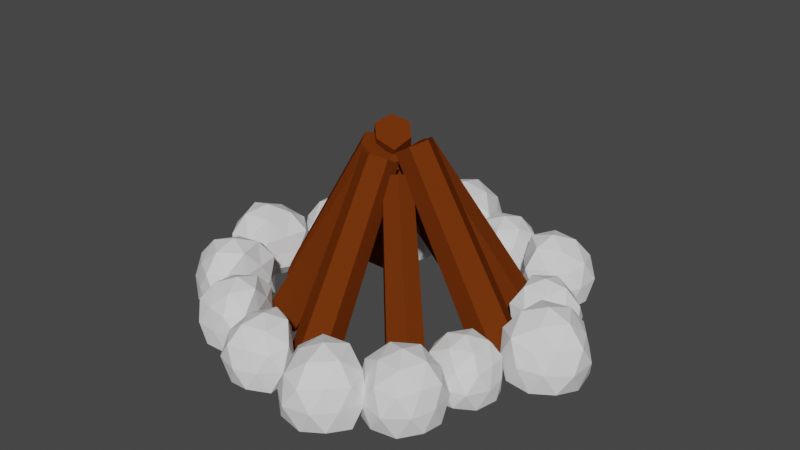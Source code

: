 # Source: lauzaviete.blend  (saved by Blender 3.6.11; exported with 4.5.12 LTS)
import bpy
from mathutils import Matrix  # noqa: F401  (used for matrix-valued properties, if any)

bpy.ops.wm.read_factory_settings(use_empty=True)
scene = bpy.context.scene
scene.name = 'Scene'

# ---- collections
col_collection = bpy.data.collections.new('Collection'); scene.collection.children.link(col_collection)

# ---- materials (node trees are filled in below, after node groups)
mat_material_003 = bpy.data.materials.new('Material.003')
mat_material_003.alpha_threshold = 0.0
mat_material_003.use_transparent_shadow = False
mat_material_003.diffuse_color = (0.1431, 0.03052, 0.00383, 1.0)
mat_material_003.specular_color = (0.5, 0.5, 0.5)
mat_material_003.roughness = 0.5
mat_material_003.specular_intensity = 1.0
mat_material_046 = bpy.data.materials.new('Material.046')
mat_material_046.alpha_threshold = 0.0
mat_material_046.use_transparent_shadow = False
mat_material_046.specular_color = (0.5, 0.5, 0.5)
mat_material_046.roughness = 0.5
mat_material_046.specular_intensity = 1.0

# ---- material node trees

# ---- world
world_world = bpy.data.worlds.new('World'); scene.world = world_world
world_world.use_nodes = True; world_world.node_tree.nodes.clear()
_N = world_world.node_tree.nodes; _L = world_world.node_tree.links
n0 = _N.new('ShaderNodeOutputWorld'); n0.name = 'World Output'; n0.location = (300, 300)
n1 = _N.new('ShaderNodeBackground'); n1.name = 'Background'; n1.location = (10, 300)
n1.inputs[0].default_value = (0.05088, 0.05088, 0.05088, 1.0)
_L.new(n1.outputs[0], n0.inputs[0])
n0.is_active_output = True
world_world.color = (0.05088, 0.05088, 0.05088)
world_world.use_sun_shadow = False
world_world.sun_shadow_jitter_overblur = 0.0

# ---- meshes
me_cylinder_003 = bpy.data.meshes.new('Cylinder.003')
me_cylinder_003.from_pydata([(5.518e-05, -1.604, -3.514), (5.518e-05, 3.89, -3.376), (0.419, 3.89, -3.134), (0.5378, -1.604, -3.203), (0.419, 3.89, -2.651), (0.5378, -1.604, -2.582), (5.418e-05, 3.712, -2.409), (5.418e-05, -1.604, -2.272), (-0.4189, 3.89, -2.651), (-0.5377, -1.604, -2.582), (-0.4189, 3.89, -3.134), (-0.5377, -1.604, -3.203)], [], [(0, 1, 2, 3), (3, 2, 4, 5), (5, 4, 6, 7), (7, 6, 8, 9), (9, 8, 10, 11), (11, 10, 1, 0), (0, 3, 5, 7, 9, 11), (8, 6, 4, 2, 1, 10)])
me_cylinder_003.polygons.foreach_set('use_smooth', [True] * 8)
_k = set([(0, 1), (0, 3), (0, 11), (1, 2), (1, 10), (2, 3), (2, 4), (3, 5), (4, 5), (4, 6), (5, 7), (6, 7), (6, 8), (7, 9), (8, 9), (8, 10), (9, 11), (10, 11)])
me_cylinder_003.attributes.new('sharp_edge', 'BOOLEAN', 'EDGE').data.foreach_set('value', [ (min(e.vertices), max(e.vertices)) in _k for e in me_cylinder_003.edges])
me_cylinder_003.materials.append(mat_material_003)
me_cylinder_003.use_remesh_preserve_volume = False
me_cylinder_003.use_remesh_preserve_attributes = False
me_cylinder_003.use_mirror_vertex_groups = False
me_cylinder_003.update()
me_cylinder_003.normals_split_custom_set([tuple(v) for v in zip(*[iter([0.4999, 0.02163, -0.8658, 0.4999, 0.02163, -0.8658, 0.4999, 0.02163, -0.8658, 0.4999, 0.02163, -0.8658, 0.9998, 0.02163, 0.0, 0.9998, 0.02163, 0.0, 0.9998, 0.02163, 0.0, 0.9998, 0.02163, 0.0, 0.4968, 0.02198, 0.8676, 0.4968, 0.02198, 0.8676, 0.4968, 0.02198, 0.8676, 0.4968, 0.02198, 0.8676, -0.4968, 0.02198, 0.8676, -0.4968, 0.02198, 0.8676, -0.4968, 0.02198, 0.8676, -0.4968, 0.02198, 0.8676, -0.9998, 0.02163, 0.0, -0.9998, 0.02163, 0.0, -0.9998, 0.02163, 0.0, -0.9998, 0.02163, 0.0, -0.4999, 0.02163, -0.8658, -0.4999, 0.02163, -0.8658, -0.4999, 0.02163, -0.8658, -0.4999, 0.02163, -0.8658, 0.0, -1.0, 0.0, 0.0, -1.0, 0.0, 0.0, -1.0, 0.0, 0.0, -1.0, 0.0, 0.0, -1.0, 0.0, 0.0, -1.0, 0.0, -1.46e-07, 0.9926, 0.1212, -1.46e-07, 0.9926, 0.1212, -1.46e-07, 0.9926, 0.1212, -1.46e-07, 0.9926, 0.1212, -1.46e-07, 0.9926, 0.1212, -1.46e-07, 0.9926, 0.1212])] * 3)])
me_icosphere_002 = bpy.data.meshes.new('Icosphere.002')
me_icosphere_002.from_pydata([(0.4685, 3.645, -0.1274), (1.202, 3.101, 0.03682), (0.3047, 3.018, 0.139), (-0.2759, 3.646, 0.1034), (0.2036, 4.472, 0.03998), (1.202, 4.153, 0.03682), (0.75, 2.797, 0.9217), (-0.0175, 3.282, 0.8156), (-0.2111, 4.132, 0.9118), (0.7507, 4.468, 0.9258), (1.226, 3.627, 0.858), (0.478, 3.627, 1.484), (0.3918, 3.272, -0.1522), (0.771, 3.418, -0.03859), (0.7392, 2.826, -0.03728), (1.31, 3.628, -0.02865), (0.8095, 3.883, -0.115), (0.08618, 3.659, -0.1593), (0.01744, 3.307, 0.1011), (0.3564, 4.014, -0.1113), (-0.2102, 4.127, -0.04169), (0.7409, 4.436, -0.0417), (1.329, 3.354, 0.485), (1.338, 3.907, 0.485), (0.5007, 2.856, 0.4874), (1.03, 2.883, 0.4838), (-0.2252, 3.426, 0.486), (0.1539, 3.163, 0.4898), (-0.04121, 4.346, 0.4845), (-0.4212, 3.924, 0.4845), (1.066, 4.436, 0.484), (0.4781, 4.576, 0.4842), (1.154, 3.136, 1.001), (0.2958, 3.011, 0.904), (-0.3028, 3.633, 0.9702), (0.245, 4.344, 0.9501), (1.121, 4.094, 0.975), (0.6405, 3.127, 1.335), (0.9656, 3.627, 1.273), (0.05271, 3.318, 1.335), (0.05271, 3.936, 1.335), (0.6405, 4.127, 1.335)], [], [(0, 13, 12), (1, 13, 15), (0, 12, 17), (0, 17, 19), (0, 19, 16), (1, 15, 22), (2, 14, 24), (3, 18, 26), (4, 20, 28), (5, 21, 30), (1, 22, 25), (2, 24, 27), (3, 26, 29), (4, 28, 31), (5, 30, 23), (6, 32, 37), (7, 33, 39), (8, 34, 40), (9, 35, 41), (10, 36, 38), (38, 41, 11), (38, 36, 41), (36, 9, 41), (41, 40, 11), (41, 35, 40), (35, 8, 40), (40, 39, 11), (40, 34, 39), (34, 7, 39), (39, 37, 11), (39, 33, 37), (33, 6, 37), (37, 38, 11), (37, 32, 38), (32, 10, 38), (23, 36, 10), (23, 30, 36), (30, 9, 36), (31, 35, 9), (31, 28, 35), (28, 8, 35), (29, 34, 8), (29, 26, 34), (26, 7, 34), (27, 33, 7), (27, 24, 33), (24, 6, 33), (25, 32, 6), (25, 22, 32), (22, 10, 32), (30, 31, 9), (30, 21, 31), (21, 4, 31), (28, 29, 8), (28, 20, 29), (20, 3, 29), (26, 27, 7), (26, 18, 27), (18, 2, 27), (24, 25, 6), (24, 14, 25), (14, 1, 25), (22, 23, 10), (22, 15, 23), (15, 5, 23), (16, 21, 5), (16, 19, 21), (19, 4, 21), (19, 20, 4), (19, 17, 20), (17, 3, 20), (17, 18, 3), (17, 12, 18), (12, 2, 18), (15, 16, 5), (15, 13, 16), (13, 0, 16), (12, 14, 2), (12, 13, 14), (13, 1, 14)])
_uv = me_icosphere_002.uv_layers.new(name='UVMap')
_uv.uv.foreach_set('vector', [0.1818, 0.0, 0.2273, 0.07873, 0.1364, 0.07873, 0.2727, 0.1575, 0.3182, 0.07873, 0.3636, 0.1575, 0.9091, 0.0, 0.9545, 0.07873, 0.8636, 0.07873, 0.7273, 0.0, 0.7727, 0.07873, 0.6818, 0.07873, 0.5455, 0.0, 0.5909, 0.07873, 0.5, 0.07873, 0.2727, 0.1575, 0.3636, 0.1575, 0.3182, 0.2362, 0.09091, 0.1575, 0.1818, 0.1575, 0.1364, 0.2362, 0.8182, 0.1575, 0.9091, 0.1575, 0.8636, 0.2362, 0.6364, 0.1575, 0.7273, 0.1575, 0.6818, 0.2362, 0.4545, 0.1575, 0.5455, 0.1575, 0.5, 0.2362, 0.2727, 0.1575, 0.3182, 0.2362, 0.2273, 0.2362, 0.09091, 0.1575, 0.1364, 0.2362, 0.04546, 0.2362, 0.8182, 0.1575, 0.8636, 0.2362, 0.7727, 0.2362, 0.6364, 0.1575, 0.6818, 0.2362, 0.5909, 0.2362, 0.4545, 0.1575, 0.5, 0.2362, 0.4091, 0.2362, 0.1818, 0.3149, 0.2727, 0.3149, 0.2273, 0.3937, 0.0, 0.3149, 0.09091, 0.3149, 0.04546, 0.3937, 0.7273, 0.3149, 0.8182, 0.3149, 0.7727, 0.3937, 0.5455, 0.3149, 0.6364, 0.3149, 0.5909, 0.3937, 0.3636, 0.3149, 0.4545, 0.3149, 0.4091, 0.3937, 0.4091, 0.3937, 0.5, 0.3937, 0.4545, 0.4724, 0.4091, 0.3937, 0.4545, 0.3149, 0.5, 0.3937, 0.4545, 0.3149, 0.5455, 0.3149, 0.5, 0.3937, 0.5909, 0.3937, 0.6818, 0.3937, 0.6364, 0.4724, 0.5909, 0.3937, 0.6364, 0.3149, 0.6818, 0.3937, 0.6364, 0.3149, 0.7273, 0.3149, 0.6818, 0.3937, 0.7727, 0.3937, 0.8636, 0.3937, 0.8182, 0.4724, 0.7727, 0.3937, 0.8182, 0.3149, 0.8636, 0.3937, 0.8182, 0.3149, 0.9091, 0.3149, 0.8636, 0.3937, 0.04546, 0.3937, 0.1364, 0.3937, 0.09091, 0.4724, 0.04546, 0.3937, 0.09091, 0.3149, 0.1364, 0.3937, 0.09091, 0.3149, 0.1818, 0.3149, 0.1364, 0.3937, 0.2273, 0.3937, 0.3182, 0.3937, 0.2727, 0.4724, 0.2273, 0.3937, 0.2727, 0.3149, 0.3182, 0.3937, 0.2727, 0.3149, 0.3636, 0.3149, 0.3182, 0.3937, 0.4091, 0.2362, 0.4545, 0.3149, 0.3636, 0.3149, 0.4091, 0.2362, 0.5, 0.2362, 0.4545, 0.3149, 0.5, 0.2362, 0.5455, 0.3149, 0.4545, 0.3149, 0.5909, 0.2362, 0.6364, 0.3149, 0.5455, 0.3149, 0.5909, 0.2362, 0.6818, 0.2362, 0.6364, 0.3149, 0.6818, 0.2362, 0.7273, 0.3149, 0.6364, 0.3149, 0.7727, 0.2362, 0.8182, 0.3149, 0.7273, 0.3149, 0.7727, 0.2362, 0.8636, 0.2362, 0.8182, 0.3149, 0.8636, 0.2362, 0.9091, 0.3149, 0.8182, 0.3149, 0.04546, 0.2362, 0.09091, 0.3149, 0.0, 0.3149, 0.04546, 0.2362, 0.1364, 0.2362, 0.09091, 0.3149, 0.1364, 0.2362, 0.1818, 0.3149, 0.09091, 0.3149, 0.2273, 0.2362, 0.2727, 0.3149, 0.1818, 0.3149, 0.2273, 0.2362, 0.3182, 0.2362, 0.2727, 0.3149, 0.3182, 0.2362, 0.3636, 0.3149, 0.2727, 0.3149, 0.5, 0.2362, 0.5909, 0.2362, 0.5455, 0.3149, 0.5, 0.2362, 0.5455, 0.1575, 0.5909, 0.2362, 0.5455, 0.1575, 0.6364, 0.1575, 0.5909, 0.2362, 0.6818, 0.2362, 0.7727, 0.2362, 0.7273, 0.3149, 0.6818, 0.2362, 0.7273, 0.1575, 0.7727, 0.2362, 0.7273, 0.1575, 0.8182, 0.1575, 0.7727, 0.2362, 0.8636, 0.2362, 0.9545, 0.2362, 0.9091, 0.3149, 0.8636, 0.2362, 0.9091, 0.1575, 0.9545, 0.2362, 0.9091, 0.1575, 1.0, 0.1575, 0.9545, 0.2362, 0.1364, 0.2362, 0.2273, 0.2362, 0.1818, 0.3149, 0.1364, 0.2362, 0.1818, 0.1575, 0.2273, 0.2362, 0.1818, 0.1575, 0.2727, 0.1575, 0.2273, 0.2362, 0.3182, 0.2362, 0.4091, 0.2362, 0.3636, 0.3149, 0.3182, 0.2362, 0.3636, 0.1575, 0.4091, 0.2362, 0.3636, 0.1575, 0.4545, 0.1575, 0.4091, 0.2362, 0.5, 0.07873, 0.5455, 0.1575, 0.4545, 0.1575, 0.5, 0.07873, 0.5909, 0.07873, 0.5455, 0.1575, 0.5909, 0.07873, 0.6364, 0.1575, 0.5455, 0.1575, 0.6818, 0.07873, 0.7273, 0.1575, 0.6364, 0.1575, 0.6818, 0.07873, 0.7727, 0.07873, 0.7273, 0.1575, 0.7727, 0.07873, 0.8182, 0.1575, 0.7273, 0.1575, 0.8636, 0.07873, 0.9091, 0.1575, 0.8182, 0.1575, 0.8636, 0.07873, 0.9545, 0.07873, 0.9091, 0.1575, 0.9545, 0.07873, 1.0, 0.1575, 0.9091, 0.1575, 0.3636, 0.1575, 0.4091, 0.07873, 0.4545, 0.1575, 0.3636, 0.1575, 0.3182, 0.07873, 0.4091, 0.07873, 0.3182, 0.07873, 0.3636, 0.0, 0.4091, 0.07873, 0.1364, 0.07873, 0.1818, 0.1575, 0.09091, 0.1575, 0.1364, 0.07873, 0.2273, 0.07873, 0.1818, 0.1575, 0.2273, 0.07873, 0.2727, 0.1575, 0.1818, 0.1575])
me_icosphere_002.materials.append(mat_material_046)
me_icosphere_002.update()

# ---- objects
ob_cylinder_004 = bpy.data.objects.new('Cylinder.004', me_cylinder_003)
ob_cylinder_005 = bpy.data.objects.new('Cylinder.005', me_cylinder_003)
ob_cylinder_006 = bpy.data.objects.new('Cylinder.006', me_cylinder_003)
ob_cylinder_001 = bpy.data.objects.new('Cylinder.001', me_cylinder_003)
ob_cylinder_002 = bpy.data.objects.new('Cylinder.002', me_cylinder_003)
ob_cylinder_003 = bpy.data.objects.new('Cylinder.003', me_cylinder_003)
ob_cylinder_007 = bpy.data.objects.new('Cylinder.007', me_cylinder_003)
ob_cylinder_008 = bpy.data.objects.new('Cylinder.008', me_cylinder_003)
ob_icosphere_002 = bpy.data.objects.new('Icosphere.002', me_icosphere_002)
ob_icosphere_001 = bpy.data.objects.new('Icosphere.001', me_icosphere_002)
ob_icosphere_003 = bpy.data.objects.new('Icosphere.003', me_icosphere_002)
ob_icosphere_004 = bpy.data.objects.new('Icosphere.004', me_icosphere_002)
ob_icosphere_005 = bpy.data.objects.new('Icosphere.005', me_icosphere_002)
ob_icosphere_006 = bpy.data.objects.new('Icosphere.006', me_icosphere_002)
ob_icosphere_007 = bpy.data.objects.new('Icosphere.007', me_icosphere_002)
ob_icosphere_008 = bpy.data.objects.new('Icosphere.008', me_icosphere_002)
ob_icosphere_009 = bpy.data.objects.new('Icosphere.009', me_icosphere_002)
ob_icosphere_010 = bpy.data.objects.new('Icosphere.010', me_icosphere_002)
ob_icosphere_011 = bpy.data.objects.new('Icosphere.011', me_icosphere_002)
ob_icosphere_012 = bpy.data.objects.new('Icosphere.012', me_icosphere_002)
ob_icosphere_013 = bpy.data.objects.new('Icosphere.013', me_icosphere_002)
ob_icosphere_014 = bpy.data.objects.new('Icosphere.014', me_icosphere_002)

# ---- transforms, parenting, visibility, modifiers, constraints
ob_cylinder_004.location = (-5.96e-08, 3.553e-15, 0.0)
ob_cylinder_004.rotation_euler = (2.094, 1.355e-16, -0.7854)
ob_cylinder_004.scale = (0.2476, 0.2476, 0.2476)
ob_cylinder_004.lineart.crease_threshold = 0.0
ob_cylinder_005.location = (-5.96e-08, 3.553e-15, 0.0)
ob_cylinder_005.rotation_euler = (2.094, 1.355e-16, 0.7854)
ob_cylinder_005.scale = (0.2635, 0.2635, 0.2635)
ob_cylinder_005.lineart.crease_threshold = 0.0
ob_cylinder_006.location = (-5.96e-08, 3.553e-15, 0.0)
ob_cylinder_006.rotation_euler = (2.094, 1.355e-16, 2.356)
ob_cylinder_006.scale = (0.2228, 0.2228, 0.2228)
ob_cylinder_006.lineart.crease_threshold = 0.0
ob_cylinder_001.location = (-5.96e-08, 3.553e-15, 0.0)
ob_cylinder_001.rotation_euler = (2.094, 1.355e-16, -2.356)
ob_cylinder_001.scale = (0.2228, 0.2228, 0.2228)
ob_cylinder_001.lineart.crease_threshold = 0.0
ob_cylinder_002.location = (-5.96e-08, 3.553e-15, 0.0)
ob_cylinder_002.rotation_euler = (2.214, -0.01052, 0.07789)
ob_cylinder_002.scale = (0.2228, 0.2228, 0.2228)
ob_cylinder_002.lineart.crease_threshold = 0.0
ob_cylinder_003.location = (-5.96e-08, 3.553e-15, 0.0)
ob_cylinder_003.rotation_euler = (2.094, 1.355e-16, 1.571)
ob_cylinder_003.scale = (0.2476, 0.2476, 0.2476)
ob_cylinder_003.lineart.crease_threshold = 0.0
ob_cylinder_007.location = (-5.96e-08, 3.553e-15, 0.0)
ob_cylinder_007.rotation_euler = (2.094, 1.355e-16, 3.142)
ob_cylinder_007.scale = (0.2476, 0.2476, 0.2476)
ob_cylinder_007.lineart.crease_threshold = 0.0
ob_cylinder_008.location = (-5.96e-08, 3.553e-15, 0.0)
ob_cylinder_008.rotation_euler = (2.094, 1.355e-16, -1.571)
ob_cylinder_008.scale = (0.2636, 0.2636, 0.2636)
ob_cylinder_008.lineart.crease_threshold = 0.0
ob_icosphere_002.location = (0.0, 5.96e-08, -1.49e-08)
ob_icosphere_002.rotation_euler = (0.0, -0.0, -0.4762)
ob_icosphere_002.scale = (0.3011, 0.3011, 0.3011)
ob_icosphere_001.location = (0.0, 5.96e-08, -1.49e-08)
ob_icosphere_001.rotation_euler = (0.0, -0.0, 0.379)
ob_icosphere_001.scale = (0.3252, 0.3252, 0.3252)
ob_icosphere_003.location = (0.0, 0.0, 0.0)
ob_icosphere_003.rotation_euler = (0.0, -0.0, 0.7281)
ob_icosphere_003.scale = (0.2673, 0.2673, 0.2673)
ob_icosphere_004.location = (0.0, 5.96e-08, -1.49e-08)
ob_icosphere_004.rotation_euler = (0.0, -0.0, 1.234)
ob_icosphere_004.scale = (0.2803, 0.2803, 0.2803)
ob_icosphere_005.location = (0.0, 5.96e-08, -1.49e-08)
ob_icosphere_005.rotation_euler = (0.0, -0.0, 1.723)
ob_icosphere_005.scale = (0.3159, 0.3159, 0.3159)
ob_icosphere_006.location = (0.0, 5.96e-08, -1.49e-08)
ob_icosphere_006.rotation_euler = (0.0, -0.0, 2.177)
ob_icosphere_006.scale = (0.3027, 0.3027, 0.3027)
ob_icosphere_007.location = (0.0, 5.96e-08, -1.49e-08)
ob_icosphere_007.rotation_euler = (0.0, -0.0, 2.613)
ob_icosphere_007.scale = (0.2802, 0.2802, 0.2802)
ob_icosphere_008.location = (0.0, 5.96e-08, -1.49e-08)
ob_icosphere_008.rotation_euler = (0.0, -0.0, 3.084)
ob_icosphere_008.scale = (0.2782, 0.2782, 0.2782)
ob_icosphere_009.location = (0.0, 5.96e-08, -1.49e-08)
ob_icosphere_009.rotation_euler = (0.0, -0.0, 3.59)
ob_icosphere_009.scale = (0.302, 0.302, 0.302)
ob_icosphere_010.location = (0.0, 5.96e-08, -1.49e-08)
ob_icosphere_010.rotation_euler = (0.0, -0.0, 4.009)
ob_icosphere_010.scale = (0.2917, 0.2917, 0.2917)
ob_icosphere_011.location = (0.0, 5.96e-08, -1.49e-08)
ob_icosphere_011.rotation_euler = (0.0, -0.0, 4.428)
ob_icosphere_011.scale = (0.2565, 0.2565, 0.2565)
ob_icosphere_012.location = (0.0, 5.96e-08, -1.49e-08)
ob_icosphere_012.rotation_euler = (0.0, -0.0, 4.917)
ob_icosphere_012.scale = (0.309, 0.309, 0.309)
ob_icosphere_013.location = (0.0, 5.96e-08, -1.49e-08)
ob_icosphere_013.rotation_euler = (0.0, -0.0, 5.318)
ob_icosphere_013.scale = (0.2673, 0.2673, 0.2673)
ob_icosphere_014.location = (0.0, 5.96e-08, -1.49e-08)
ob_icosphere_014.rotation_euler = (0.0, -0.0, -0.03984)
ob_icosphere_014.scale = (0.2751, 0.2751, 0.2751)

# ---- collection membership
col_collection.objects.link(ob_cylinder_004)
col_collection.objects.link(ob_cylinder_005)
col_collection.objects.link(ob_cylinder_006)
col_collection.objects.link(ob_cylinder_001)
col_collection.objects.link(ob_cylinder_002)
col_collection.objects.link(ob_cylinder_003)
col_collection.objects.link(ob_cylinder_007)
col_collection.objects.link(ob_cylinder_008)
col_collection.objects.link(ob_icosphere_002)
col_collection.objects.link(ob_icosphere_001)
col_collection.objects.link(ob_icosphere_003)
col_collection.objects.link(ob_icosphere_004)
col_collection.objects.link(ob_icosphere_005)
col_collection.objects.link(ob_icosphere_006)
col_collection.objects.link(ob_icosphere_007)
col_collection.objects.link(ob_icosphere_008)
col_collection.objects.link(ob_icosphere_009)
col_collection.objects.link(ob_icosphere_010)
col_collection.objects.link(ob_icosphere_011)
col_collection.objects.link(ob_icosphere_012)
col_collection.objects.link(ob_icosphere_013)
col_collection.objects.link(ob_icosphere_014)

# ---- scene / render settings (as saved in the file)
scene.frame_start = 1; scene.frame_end = 250; scene.frame_set(1)
scene.render.engine = 'BLENDER_EEVEE_NEXT'
scene.cycles.sampling_pattern = 'TABULATED_SOBOL'
scene.view_settings.view_transform = 'Filmic'
bpy.context.view_layer.update()

# ---- added for rendering (the .blend has no active camera and no usable light): camera, sun
cam_auto = bpy.data.cameras.new('AutoCamera')
cam_auto.lens = 50.0
cam_auto.sensor_width = 36.0
cam_auto.clip_end = 1000.0
ob_auto_camera = bpy.data.objects.new('AutoCamera', cam_auto)
scene.collection.objects.link(ob_auto_camera)
ob_auto_camera.location = (4.07982, -4.84889, 3.91588)
ob_auto_camera.rotation_euler = (1.09748, -7.21219e-08, 0.694738)
scene.camera = ob_auto_camera
light_auto_sun = bpy.data.lights.new('AutoSun', 'SUN')
light_auto_sun.energy = 3.0
light_auto_sun.angle = 0.0523599
ob_auto_sun = bpy.data.objects.new('AutoSun', light_auto_sun)
scene.collection.objects.link(ob_auto_sun)
ob_auto_sun.rotation_euler = (0.872665, 0.174533, 0.523599)
bpy.context.view_layer.update()
